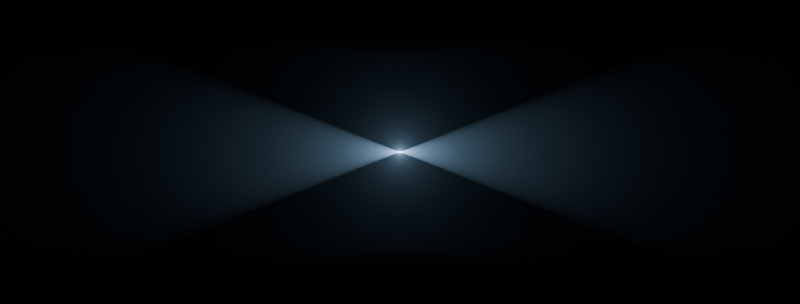 # Source: just-focus.blend  (saved by Blender 4.1.24; exported with 4.5.12 LTS)
import bpy
from mathutils import Matrix  # noqa: F401  (used for matrix-valued properties, if any)

bpy.ops.wm.read_factory_settings(use_empty=True)
scene = bpy.context.scene
scene.name = 'Scene'

# ---- collections
col_collection = bpy.data.collections.new('Collection'); scene.collection.children.link(col_collection)

# ---- materials (node trees are filled in below, after node groups)
mat_air = bpy.data.materials.new('Air')

# ---- material node trees
mat_air.use_nodes = True; mat_air.node_tree.nodes.clear()
_N = mat_air.node_tree.nodes; _L = mat_air.node_tree.links
n0 = _N.new('ShaderNodeOutputMaterial'); n0.name = 'Material Output'; n0.location = (300, 300)
n1 = _N.new('ShaderNodeBsdfTransparent'); n1.name = 'Transparent BSDF'; n1.location = (-260, 393)
n2 = _N.new('ShaderNodeVolumeScatter'); n2.name = 'Volume Scatter'; n2.location = (-57, 242)
n2.width = 140
_L.new(n1.outputs[0], n0.inputs[0])
_L.new(n2.outputs[0], n0.inputs[1])
n0.is_active_output = True

# ---- world
world_world = bpy.data.worlds.new('World'); scene.world = world_world
world_world.use_nodes = True; world_world.node_tree.nodes.clear()
_N = world_world.node_tree.nodes; _L = world_world.node_tree.links
n0 = _N.new('ShaderNodeOutputWorld'); n0.name = 'World Output'; n0.location = (300, 300)
n1 = _N.new('ShaderNodeBackground'); n1.name = 'Background'; n1.location = (10, 300)
n1.inputs[0].default_value = (0.0, 0.0, 0.0, 1.0)
_L.new(n1.outputs[0], n0.inputs[0])
n0.is_active_output = True
world_world.color = (0.05088, 0.05088, 0.05088)
world_world.use_sun_shadow = False
world_world.sun_shadow_jitter_overblur = 0.0

# ---- cameras
cam_camera_001 = bpy.data.cameras.new('Camera.001')

# ---- lights
light_spot = bpy.data.lights.new('Spot', 'SPOT')
light_spot.color = (0.3864, 0.6795, 1.0)
light_spot.transmission_factor = 0.0
light_spot.energy = 254.2
light_spot.shadow_maximum_resolution = 0.006
light_spot.use_absolute_resolution = True
light_spot_001 = bpy.data.lights.new('Spot.001', 'SPOT')
light_spot_001.color = (0.3864, 0.6795, 1.0)
light_spot_001.transmission_factor = 0.0
light_spot_001.energy = 254.2
light_spot_001.shadow_maximum_resolution = 0.006
light_spot_001.use_absolute_resolution = True
light_point = bpy.data.lights.new('Point', 'POINT')
light_point.color = (0.3864, 0.6795, 1.0)
light_point.transmission_factor = 0.0
light_point.use_soft_falloff = False
light_point.shadow_soft_size = 0.0001
light_point.shadow_maximum_resolution = 0.006
light_point.use_absolute_resolution = True

# ---- meshes
me_cube_001 = bpy.data.meshes.new('Cube.001')
me_cube_001.from_pydata([(-1.0, -1.0, -1.0), (-1.0, -1.0, 1.0), (-1.0, 1.0, -1.0), (-1.0, 1.0, 1.0), (1.0, -1.0, -1.0), (1.0, -1.0, 1.0), (1.0, 1.0, -1.0), (1.0, 1.0, 1.0)], [], [(0, 1, 3, 2), (2, 3, 7, 6), (6, 7, 5, 4), (4, 5, 1, 0), (2, 6, 4, 0), (7, 3, 1, 5)])
_uv = me_cube_001.uv_layers.new(name='UVMap')
_uv.uv.foreach_set('vector', [0.375, 0.0, 0.625, 0.0, 0.625, 0.25, 0.375, 0.25, 0.375, 0.25, 0.625, 0.25, 0.625, 0.5, 0.375, 0.5, 0.375, 0.5, 0.625, 0.5, 0.625, 0.75, 0.375, 0.75, 0.375, 0.75, 0.625, 0.75, 0.625, 1.0, 0.375, 1.0, 0.125, 0.5, 0.375, 0.5, 0.375, 0.75, 0.125, 0.75, 0.625, 0.5, 0.875, 0.5, 0.875, 0.75, 0.625, 0.75])
me_cube_001.materials.append(mat_air)
me_cube_001.update()

# ---- objects
ob_camera = bpy.data.objects.new('Camera', cam_camera_001)
ob_spot = bpy.data.objects.new('Spot', light_spot)
ob_cube = bpy.data.objects.new('Cube', me_cube_001)
ob_spot_001 = bpy.data.objects.new('Spot.001', light_spot_001)
ob_point = bpy.data.objects.new('Point', light_point)

# ---- transforms, parenting, visibility, modifiers, constraints
ob_camera.location = (0.0, 0.0, 0.0)
ob_spot.location = (0.0, 0.0, -10.0)
ob_spot.rotation_euler = (0.0, 1.571, 0.0)
ob_cube.location = (0.0, 0.0, -9.8)
ob_cube.scale = (5.558, 0.9083, 2.672)
ob_spot_001.location = (0.0, 0.0, -10.0)
ob_spot_001.rotation_euler = (0.0, 1.571, 0.0)
ob_spot_001.scale = (1.0, 1.0, -1.0)
ob_point.location = (0.0, 0.0, -10.0)

# ---- collection membership
col_collection.objects.link(ob_camera)
col_collection.objects.link(ob_spot)
col_collection.objects.link(ob_cube)
col_collection.objects.link(ob_spot_001)
col_collection.objects.link(ob_point)

# ---- scene / render settings (as saved in the file)
scene.camera = ob_camera
scene.frame_start = 1; scene.frame_end = 250; scene.frame_set(1)
scene.render.engine = 'CYCLES'
scene.render.resolution_x = 1284
scene.render.resolution_y = 488
scene.render.film_transparent = True
scene.cycles.time_limit = 20.0
scene.cycles.sampling_pattern = 'TABULATED_SOBOL'
scene.eevee.ray_tracing_options.trace_max_roughness = 0.0
bpy.context.view_layer.update()

